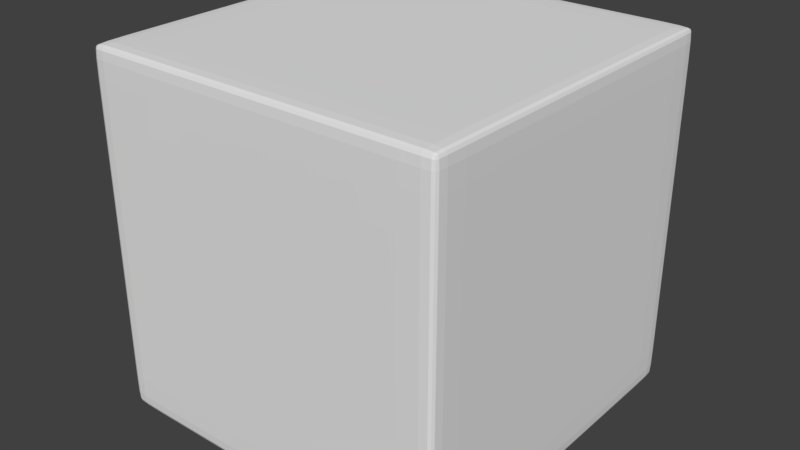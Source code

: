# Source: TILE.blend  (saved by Blender 2.79.0; exported with 4.5.12 LTS)
import bpy
from mathutils import Matrix  # noqa: F401  (used for matrix-valued properties, if any)

bpy.ops.wm.read_factory_settings(use_empty=True)
scene = bpy.context.scene
scene.name = 'Scene'

# ---- collections
col_collection_1 = bpy.data.collections.new('Collection 1'); scene.collection.children.link(col_collection_1)

# ---- world
world_world = bpy.data.worlds.new('World'); scene.world = world_world
world_world.color = (0.05088, 0.05088, 0.05088)
world_world.use_sun_shadow = False
world_world.sun_shadow_jitter_overblur = 0.0
world_world.cycles.sampling_method = 'MANUAL'

# ---- meshes
me_cube_001 = bpy.data.meshes.new('Cube.001')
me_cube_001.from_pydata([(-5.0, -5.0, -10.0), (-5.0, -5.0, 0.0), (-5.0, 5.0, -10.0), (-5.0, 5.0, 0.0), (5.0, -5.0, -10.0), (5.0, -5.0, 0.0), (5.0, 5.0, -10.0), (5.0, 5.0, 0.0), (-4.65, 5.0, -10.0), (-4.65, 5.0, 0.0), (-4.65, -5.0, -10.0), (-4.65, -5.0, 0.0), (4.662, 5.0, 0.0), (4.662, -5.0, -10.0), (4.662, 5.0, -10.0), (4.662, -5.0, 0.0), (-5.0, 4.65, -10.0), (-5.0, 4.65, 0.0), (5.0, 4.65, -10.0), (5.0, 4.65, 0.0), (-4.65, 4.65, 0.0), (-4.65, 4.65, -10.0), (4.662, 4.65, 0.0), (4.662, 4.65, -10.0), (-5.0, -4.662, -10.0), (5.0, -4.662, 0.0), (-4.65, -4.662, 0.0), (-4.65, -4.662, -10.0), (4.662, -4.662, 0.0), (4.662, -4.662, -10.0), (-5.0, -4.662, 0.0), (5.0, -4.662, -10.0), (-5.0, -5.0, -0.35), (-5.0, 5.0, -0.35), (5.0, 5.0, -0.35), (5.0, -5.0, -0.35), (-4.65, -5.0, -0.35), (-4.65, 5.0, -0.35), (4.662, -5.0, -0.35), (4.662, 5.0, -0.35), (5.0, 4.65, -0.35), (-5.0, 4.65, -0.35), (-5.0, -4.662, -0.35), (5.0, -4.662, -0.35), (-5.0, 5.0, -9.662), (5.0, 5.0, -9.662), (5.0, -5.0, -9.662), (-4.65, -5.0, -9.662), (-4.65, 5.0, -9.662), (4.662, -5.0, -9.662), (4.662, 5.0, -9.662), (5.0, 4.65, -9.662), (-5.0, 4.65, -9.662), (-5.0, -4.662, -9.662), (5.0, -4.662, -9.662), (-5.0, -5.0, -9.662)], [], [(41, 17, 3, 33), (39, 12, 7, 34), (43, 25, 5, 35), (36, 11, 1, 32), (29, 31, 4, 13), (26, 30, 1, 11), (28, 26, 11, 15), (24, 27, 10, 0), (38, 15, 11, 36), (33, 3, 9, 37), (35, 5, 15, 38), (25, 28, 15, 5), (27, 29, 13, 10), (37, 9, 12, 39), (8, 14, 23, 21), (7, 12, 22, 19), (2, 8, 21, 16), (12, 9, 20, 22), (9, 3, 17, 20), (14, 6, 18, 23), (34, 7, 19, 40), (42, 30, 17, 41), (32, 1, 30, 42), (21, 23, 29, 27), (19, 22, 28, 25), (16, 21, 27, 24), (22, 20, 26, 28), (20, 17, 30, 26), (23, 18, 31, 29), (40, 19, 25, 43), (51, 40, 43, 54), (55, 32, 42, 53), (53, 42, 41, 52), (45, 34, 40, 51), (48, 37, 39, 50), (46, 35, 38, 49), (44, 33, 37, 48), (49, 38, 36, 47), (47, 36, 32, 55), (54, 43, 35, 46), (50, 39, 34, 45), (52, 41, 33, 44), (16, 52, 44, 2), (14, 50, 45, 6), (31, 54, 46, 4), (10, 47, 55, 0), (13, 49, 47, 10), (2, 44, 48, 8), (4, 46, 49, 13), (8, 48, 50, 14), (6, 45, 51, 18), (24, 53, 52, 16), (0, 55, 53, 24), (18, 51, 54, 31)])
_uv = me_cube_001.uv_layers.new(name='UVMap')
_uv.uv.foreach_set('vector', [0.2413, 0.4913, 0.25, 0.4913, 0.25, 0.5, 0.2413, 0.5, 0.4916, 0.5087, 0.4916, 0.5, 0.5, 0.5, 0.5, 0.5087, 0.5087, 0.2585, 0.5, 0.2585, 0.5, 0.25, 0.5087, 0.25, 0.2588, 0.2413, 0.2588, 0.25, 0.25, 0.25, 0.25, 0.2413, 0.7584, 0.2585, 0.75, 0.2585, 0.75, 0.25, 0.7584, 0.25, 0.2588, 0.2585, 0.25, 0.2585, 0.25, 0.25, 0.2588, 0.25, 0.4916, 0.2585, 0.2588, 0.2585, 0.2588, 0.25, 0.4916, 0.25, 0.9999, 0.2585, 0.9912, 0.2585, 0.9912, 0.25, 0.9999, 0.25, 0.4916, 0.2413, 0.4916, 0.25, 0.2588, 0.25, 0.2588, 0.2413, 0.25, 0.5087, 0.25, 0.5, 0.2588, 0.5, 0.2588, 0.5087, 0.5, 0.2413, 0.5, 0.25, 0.4916, 0.25, 0.4916, 0.2413, 0.5, 0.2585, 0.4916, 0.2585, 0.4916, 0.25, 0.5, 0.25, 0.9912, 0.2585, 0.7584, 0.2585, 0.7584, 0.25, 0.9912, 0.25, 0.2588, 0.5087, 0.2588, 0.5, 0.4916, 0.5, 0.4916, 0.5087, 0.9912, 0.5, 0.7584, 0.5, 0.7584, 0.4913, 0.9912, 0.4912, 0.5, 0.5, 0.4916, 0.5, 0.4916, 0.4912, 0.5, 0.4912, 0.9999, 0.5, 0.9912, 0.5, 0.9912, 0.4912, 0.9999, 0.4912, 0.4916, 0.5, 0.2588, 0.5, 0.2588, 0.4913, 0.4916, 0.4912, 0.2588, 0.5, 0.25, 0.5, 0.25, 0.4913, 0.2588, 0.4913, 0.7584, 0.5, 0.75, 0.5, 0.75, 0.4913, 0.7584, 0.4913, 0.5087, 0.5, 0.5, 0.5, 0.5, 0.4912, 0.5087, 0.4912, 0.2413, 0.2585, 0.25, 0.2585, 0.25, 0.4913, 0.2413, 0.4913, 0.2413, 0.25, 0.25, 0.25, 0.25, 0.2585, 0.2413, 0.2585, 0.9912, 0.4912, 0.7584, 0.4913, 0.7584, 0.2585, 0.9912, 0.2585, 0.5, 0.4912, 0.4916, 0.4912, 0.4916, 0.2585, 0.5, 0.2585, 0.9999, 0.4912, 0.9912, 0.4912, 0.9912, 0.2585, 0.9999, 0.2585, 0.4916, 0.4912, 0.2588, 0.4913, 0.2588, 0.2585, 0.4916, 0.2585, 0.2588, 0.4913, 0.25, 0.4913, 0.25, 0.2585, 0.2588, 0.2585, 0.7584, 0.4913, 0.75, 0.4913, 0.75, 0.2585, 0.7584, 0.2585, 0.5087, 0.4912, 0.5, 0.4912, 0.5, 0.2585, 0.5087, 0.2585, 0.7415, 0.4913, 0.5087, 0.4912, 0.5087, 0.2585, 0.7415, 0.2585, 0.008529, 0.25, 0.2413, 0.25, 0.2413, 0.2585, 0.008529, 0.2585, 0.008529, 0.2585, 0.2413, 0.2585, 0.2413, 0.4913, 0.008529, 0.4913, 0.7415, 0.5, 0.5087, 0.5, 0.5087, 0.4912, 0.7415, 0.4913, 0.2588, 0.7415, 0.2588, 0.5087, 0.4916, 0.5087, 0.4916, 0.7415, 0.5, 0.00853, 0.5, 0.2413, 0.4916, 0.2413, 0.4916, 0.00853, 0.25, 0.7415, 0.25, 0.5087, 0.2588, 0.5087, 0.2588, 0.7415, 0.4916, 0.00853, 0.4916, 0.2413, 0.2588, 0.2413, 0.2588, 0.008529, 0.2588, 0.008529, 0.2588, 0.2413, 0.25, 0.2413, 0.25, 0.008529, 0.7415, 0.2585, 0.5087, 0.2585, 0.5087, 0.25, 0.7415, 0.25, 0.4916, 0.7415, 0.4916, 0.5087, 0.5, 0.5087, 0.5, 0.7415, 0.008529, 0.4913, 0.2413, 0.4913, 0.2413, 0.5, 0.008529, 0.5, 8.663e-05, 0.4913, 0.008529, 0.4913, 0.008529, 0.5, 8.659e-05, 0.5, 0.4916, 0.75, 0.4916, 0.7415, 0.5, 0.7415, 0.5, 0.75, 0.75, 0.2585, 0.7415, 0.2585, 0.7415, 0.25, 0.75, 0.25, 0.2588, 8.659e-05, 0.2588, 0.008529, 0.25, 0.008529, 0.25, 8.659e-05, 0.4916, 8.718e-05, 0.4916, 0.00853, 0.2588, 0.008529, 0.2588, 8.659e-05, 0.25, 0.75, 0.25, 0.7415, 0.2588, 0.7415, 0.2588, 0.75, 0.5, 8.709e-05, 0.5, 0.00853, 0.4916, 0.00853, 0.4916, 8.718e-05, 0.2588, 0.75, 0.2588, 0.7415, 0.4916, 0.7415, 0.4916, 0.75, 0.75, 0.5, 0.7415, 0.5, 0.7415, 0.4913, 0.75, 0.4913, 8.688e-05, 0.2585, 0.008529, 0.2585, 0.008529, 0.4913, 8.663e-05, 0.4913, 8.684e-05, 0.25, 0.008529, 0.25, 0.008529, 0.2585, 8.688e-05, 0.2585, 0.75, 0.4913, 0.7415, 0.4913, 0.7415, 0.2585, 0.75, 0.2585])
me_cube_001.use_remesh_preserve_volume = False
me_cube_001.use_remesh_preserve_attributes = False
me_cube_001.use_mirror_vertex_groups = False
me_cube_001.update()

# ---- objects
ob_cube = bpy.data.objects.new('Cube', me_cube_001)

# ---- transforms, parenting, visibility, modifiers, constraints
ob_cube.location = (0.0, 0.0, 0.0)
ob_cube.lineart.crease_threshold = 0.0
_m = ob_cube.modifiers.new('Subsurf', 'SUBSURF')
_m.uv_smooth = 'PRESERVE_CORNERS'
_m.quality = 2
_m.levels = 2
_m.show_only_control_edges = False

# ---- collection membership
col_collection_1.objects.link(ob_cube)

# ---- scene / render settings (as saved in the file)
scene.frame_start = 1; scene.frame_end = 250; scene.frame_set(3)
scene.render.engine = 'BLENDER_EEVEE_NEXT'
scene.render.resolution_percentage = 50
scene.render.dither_intensity = 0.0
scene.cycles.use_denoising = False
scene.cycles.samples = 128
scene.cycles.sampling_pattern = 'TABULATED_SOBOL'
scene.cycles.use_adaptive_sampling = False
scene.cycles.use_light_tree = False
scene.cycles.blur_glossy = 0.0
scene.cycles.sample_clamp_indirect = 0.0
scene.view_settings.view_transform = 'Standard'
bpy.context.view_layer.update()

# ---- added for rendering (the .blend has no active camera and no usable light): camera, sun
cam_auto = bpy.data.cameras.new('AutoCamera')
cam_auto.lens = 50.0
cam_auto.sensor_width = 36.0
cam_auto.clip_end = 1000.0
ob_auto_camera = bpy.data.objects.new('AutoCamera', cam_auto)
scene.collection.objects.link(ob_auto_camera)
ob_auto_camera.location = (16.0254, -19.2304, 7.82029)
ob_auto_camera.rotation_euler = (1.09748, -7.21219e-08, 0.694738)
scene.camera = ob_auto_camera
light_auto_sun = bpy.data.lights.new('AutoSun', 'SUN')
light_auto_sun.energy = 3.0
light_auto_sun.angle = 0.0523599
ob_auto_sun = bpy.data.objects.new('AutoSun', light_auto_sun)
scene.collection.objects.link(ob_auto_sun)
ob_auto_sun.rotation_euler = (0.872665, 0.174533, 0.523599)
bpy.context.view_layer.update()
